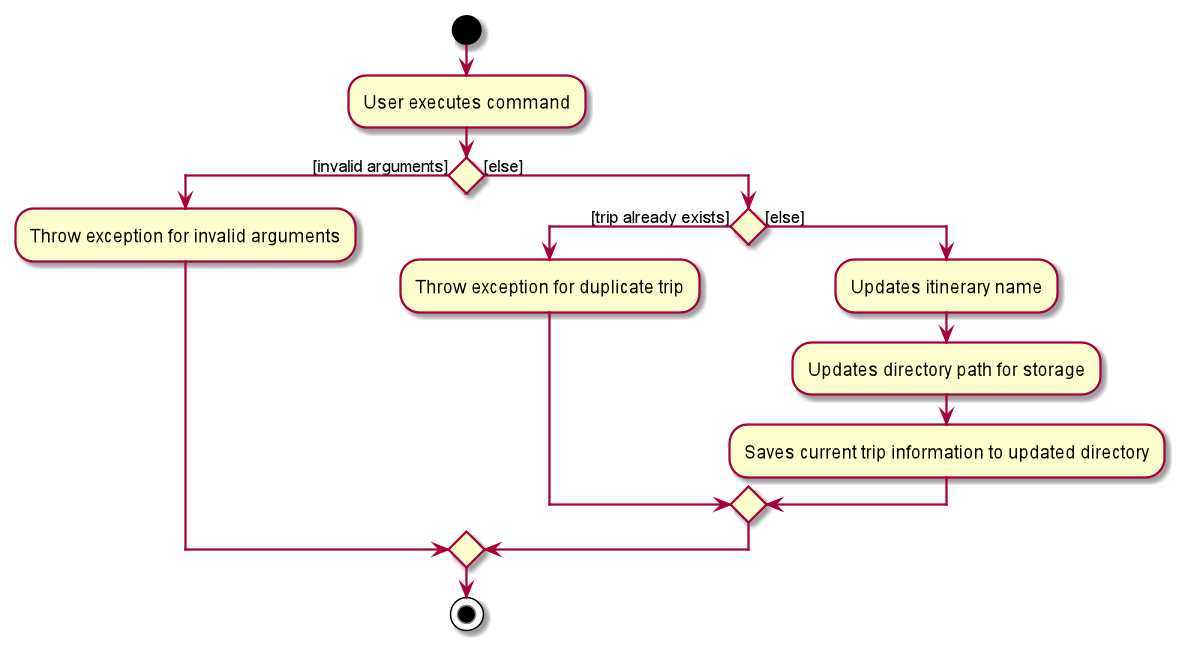

The diagram above was rendered by PlantUML. Its source (embedded in the PNG):
@startuml
start
:User executes command;
if () then ([invalid arguments])
    :Throw exception for invalid arguments;
else ([else])
    if () then ([trip already exists])
        :Throw exception for duplicate trip;
    else ([else])
        :Updates itinerary name;
        :Updates directory path for storage;
        :Saves current trip information to updated directory;
    endif
endif
stop
@enduml